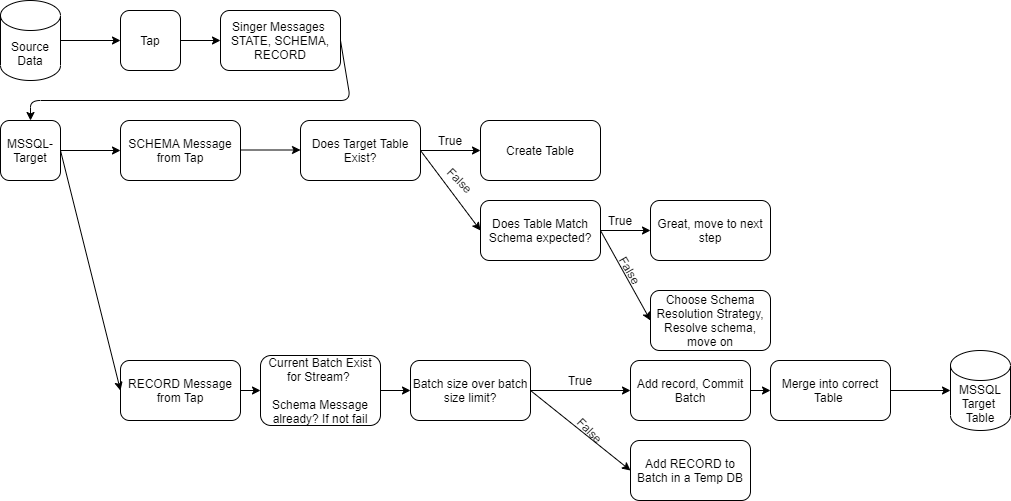

The diagram above was exported from draw.io. Its source (the exported page's mxGraphModel, read from the mxfile embedded in the PNG):
<mxGraphModel dx="1422" dy="762" grid="1" gridSize="10" guides="1" tooltips="1" connect="1" arrows="1" fold="1" page="1" pageScale="1" pageWidth="850" pageHeight="1100" math="0" shadow="0">
  <root>
    <mxCell id="0" />
    <mxCell id="1" parent="0" />
    <mxCell id="tOI_X06L1n2Oet0Cymzh-1" value="Source Data" style="shape=cylinder3;whiteSpace=wrap;html=1;boundedLbl=1;backgroundOutline=1;size=15;" parent="1" vertex="1">
      <mxGeometry x="40" y="40" width="60" height="80" as="geometry" />
    </mxCell>
    <mxCell id="tOI_X06L1n2Oet0Cymzh-9" value="Tap" style="rounded=1;whiteSpace=wrap;html=1;" parent="1" vertex="1">
      <mxGeometry x="160" y="50" width="60" height="60" as="geometry" />
    </mxCell>
    <mxCell id="tOI_X06L1n2Oet0Cymzh-10" value="" style="endArrow=classic;html=1;exitX=1;exitY=0.5;exitDx=0;exitDy=0;exitPerimeter=0;entryX=0;entryY=0.5;entryDx=0;entryDy=0;" parent="1" source="tOI_X06L1n2Oet0Cymzh-1" target="tOI_X06L1n2Oet0Cymzh-9" edge="1">
      <mxGeometry width="50" height="50" relative="1" as="geometry">
        <mxPoint x="400" y="410" as="sourcePoint" />
        <mxPoint x="450" y="360" as="targetPoint" />
      </mxGeometry>
    </mxCell>
    <mxCell id="tOI_X06L1n2Oet0Cymzh-11" value="" style="endArrow=classic;html=1;exitX=1;exitY=0.5;exitDx=0;exitDy=0;" parent="1" source="tOI_X06L1n2Oet0Cymzh-9" edge="1">
      <mxGeometry width="50" height="50" relative="1" as="geometry">
        <mxPoint x="400" y="410" as="sourcePoint" />
        <mxPoint x="260" y="80" as="targetPoint" />
      </mxGeometry>
    </mxCell>
    <mxCell id="tOI_X06L1n2Oet0Cymzh-13" value="Singer Messages&amp;nbsp;&lt;br&gt;STATE, SCHEMA, RECORD" style="rounded=1;whiteSpace=wrap;html=1;" parent="1" vertex="1">
      <mxGeometry x="260" y="50" width="120" height="60" as="geometry" />
    </mxCell>
    <mxCell id="tOI_X06L1n2Oet0Cymzh-14" value="" style="endArrow=classic;html=1;exitX=1;exitY=0.5;exitDx=0;exitDy=0;entryX=0.5;entryY=0;entryDx=0;entryDy=0;" parent="1" source="tOI_X06L1n2Oet0Cymzh-13" target="tOI_X06L1n2Oet0Cymzh-15" edge="1">
      <mxGeometry width="50" height="50" relative="1" as="geometry">
        <mxPoint x="400" y="390" as="sourcePoint" />
        <mxPoint x="420" y="80" as="targetPoint" />
        <Array as="points">
          <mxPoint x="390" y="140" />
          <mxPoint x="70" y="140" />
        </Array>
      </mxGeometry>
    </mxCell>
    <mxCell id="tOI_X06L1n2Oet0Cymzh-15" value="MSSQL-Target" style="rounded=1;whiteSpace=wrap;html=1;" parent="1" vertex="1">
      <mxGeometry x="40" y="160" width="60" height="60" as="geometry" />
    </mxCell>
    <mxCell id="tOI_X06L1n2Oet0Cymzh-16" value="" style="endArrow=classic;html=1;exitX=1;exitY=0.5;exitDx=0;exitDy=0;" parent="1" source="tOI_X06L1n2Oet0Cymzh-15" target="tOI_X06L1n2Oet0Cymzh-17" edge="1">
      <mxGeometry width="50" height="50" relative="1" as="geometry">
        <mxPoint x="400" y="390" as="sourcePoint" />
        <mxPoint x="160" y="190" as="targetPoint" />
      </mxGeometry>
    </mxCell>
    <mxCell id="tOI_X06L1n2Oet0Cymzh-17" value="SCHEMA Message from Tap" style="rounded=1;whiteSpace=wrap;html=1;" parent="1" vertex="1">
      <mxGeometry x="160" y="160" width="120" height="60" as="geometry" />
    </mxCell>
    <mxCell id="tOI_X06L1n2Oet0Cymzh-18" value="MSSQL Target&amp;nbsp;&lt;br&gt;Table" style="shape=cylinder3;whiteSpace=wrap;html=1;boundedLbl=1;backgroundOutline=1;size=15;" parent="1" vertex="1">
      <mxGeometry x="990" y="390" width="60" height="80" as="geometry" />
    </mxCell>
    <mxCell id="tOI_X06L1n2Oet0Cymzh-22" style="edgeStyle=orthogonalEdgeStyle;rounded=0;orthogonalLoop=1;jettySize=auto;html=1;exitX=1;exitY=0.5;exitDx=0;exitDy=0;" parent="1" source="tOI_X06L1n2Oet0Cymzh-20" edge="1">
      <mxGeometry relative="1" as="geometry">
        <mxPoint x="520" y="190" as="targetPoint" />
      </mxGeometry>
    </mxCell>
    <mxCell id="tOI_X06L1n2Oet0Cymzh-20" value="Does Target Table Exist?" style="rounded=1;whiteSpace=wrap;html=1;" parent="1" vertex="1">
      <mxGeometry x="340" y="160" width="120" height="60" as="geometry" />
    </mxCell>
    <mxCell id="tOI_X06L1n2Oet0Cymzh-21" value="" style="endArrow=classic;html=1;exitX=1;exitY=0.5;exitDx=0;exitDy=0;" parent="1" edge="1">
      <mxGeometry width="50" height="50" relative="1" as="geometry">
        <mxPoint x="280" y="189.5" as="sourcePoint" />
        <mxPoint x="340" y="189.5" as="targetPoint" />
      </mxGeometry>
    </mxCell>
    <mxCell id="tOI_X06L1n2Oet0Cymzh-24" value="Create Table" style="rounded=1;whiteSpace=wrap;html=1;" parent="1" vertex="1">
      <mxGeometry x="520" y="160" width="120" height="60" as="geometry" />
    </mxCell>
    <mxCell id="tOI_X06L1n2Oet0Cymzh-26" value="Does Table Match Schema expected?" style="rounded=1;whiteSpace=wrap;html=1;" parent="1" vertex="1">
      <mxGeometry x="520" y="240" width="120" height="60" as="geometry" />
    </mxCell>
    <mxCell id="tOI_X06L1n2Oet0Cymzh-27" value="" style="endArrow=classic;html=1;exitX=1;exitY=0.5;exitDx=0;exitDy=0;entryX=0;entryY=0.5;entryDx=0;entryDy=0;" parent="1" source="tOI_X06L1n2Oet0Cymzh-20" target="tOI_X06L1n2Oet0Cymzh-26" edge="1">
      <mxGeometry width="50" height="50" relative="1" as="geometry">
        <mxPoint x="400" y="350" as="sourcePoint" />
        <mxPoint x="450" y="300" as="targetPoint" />
      </mxGeometry>
    </mxCell>
    <mxCell id="tOI_X06L1n2Oet0Cymzh-28" value="Choose Schema Resolution Strategy, Resolve schema, move on" style="rounded=1;whiteSpace=wrap;html=1;" parent="1" vertex="1">
      <mxGeometry x="690" y="330" width="120" height="60" as="geometry" />
    </mxCell>
    <mxCell id="tOI_X06L1n2Oet0Cymzh-29" value="Great, move to next step" style="rounded=1;whiteSpace=wrap;html=1;" parent="1" vertex="1">
      <mxGeometry x="690" y="240" width="120" height="60" as="geometry" />
    </mxCell>
    <mxCell id="tOI_X06L1n2Oet0Cymzh-31" value="" style="endArrow=classic;html=1;exitX=1;exitY=0.5;exitDx=0;exitDy=0;entryX=0;entryY=0.5;entryDx=0;entryDy=0;" parent="1" source="tOI_X06L1n2Oet0Cymzh-26" target="tOI_X06L1n2Oet0Cymzh-29" edge="1">
      <mxGeometry width="50" height="50" relative="1" as="geometry">
        <mxPoint x="570" y="330" as="sourcePoint" />
        <mxPoint x="620" y="280" as="targetPoint" />
      </mxGeometry>
    </mxCell>
    <mxCell id="tOI_X06L1n2Oet0Cymzh-32" value="" style="endArrow=classic;html=1;exitX=1;exitY=0.5;exitDx=0;exitDy=0;entryX=0;entryY=0.5;entryDx=0;entryDy=0;" parent="1" source="tOI_X06L1n2Oet0Cymzh-26" target="tOI_X06L1n2Oet0Cymzh-28" edge="1">
      <mxGeometry width="50" height="50" relative="1" as="geometry">
        <mxPoint x="570" y="330" as="sourcePoint" />
        <mxPoint x="620" y="280" as="targetPoint" />
      </mxGeometry>
    </mxCell>
    <mxCell id="tOI_X06L1n2Oet0Cymzh-34" value="True" style="text;html=1;strokeColor=none;fillColor=none;align=center;verticalAlign=middle;whiteSpace=wrap;rounded=0;" parent="1" vertex="1">
      <mxGeometry x="470" y="170" width="40" height="20" as="geometry" />
    </mxCell>
    <mxCell id="tOI_X06L1n2Oet0Cymzh-35" value="False" style="text;html=1;strokeColor=none;fillColor=none;align=center;verticalAlign=middle;whiteSpace=wrap;rounded=0;rotation=45;" parent="1" vertex="1">
      <mxGeometry x="480" y="210" width="40" height="20" as="geometry" />
    </mxCell>
    <mxCell id="tOI_X06L1n2Oet0Cymzh-36" value="True" style="text;html=1;strokeColor=none;fillColor=none;align=center;verticalAlign=middle;whiteSpace=wrap;rounded=0;" parent="1" vertex="1">
      <mxGeometry x="640" y="250" width="40" height="20" as="geometry" />
    </mxCell>
    <mxCell id="tOI_X06L1n2Oet0Cymzh-37" value="False" style="text;html=1;strokeColor=none;fillColor=none;align=center;verticalAlign=middle;whiteSpace=wrap;rounded=0;rotation=60;" parent="1" vertex="1">
      <mxGeometry x="650" y="300" width="40" height="20" as="geometry" />
    </mxCell>
    <mxCell id="tOI_X06L1n2Oet0Cymzh-38" value="RECORD Message from Tap" style="rounded=1;whiteSpace=wrap;html=1;" parent="1" vertex="1">
      <mxGeometry x="160" y="400" width="120" height="60" as="geometry" />
    </mxCell>
    <mxCell id="tOI_X06L1n2Oet0Cymzh-39" value="Current Batch Exist for Stream? &lt;br&gt;&lt;br&gt;Schema Message already? If not fail" style="rounded=1;whiteSpace=wrap;html=1;" parent="1" vertex="1">
      <mxGeometry x="300" y="395" width="120" height="70" as="geometry" />
    </mxCell>
    <mxCell id="tOI_X06L1n2Oet0Cymzh-40" value="Batch size over batch size limit?" style="rounded=1;whiteSpace=wrap;html=1;" parent="1" vertex="1">
      <mxGeometry x="450" y="400" width="120" height="60" as="geometry" />
    </mxCell>
    <mxCell id="tOI_X06L1n2Oet0Cymzh-41" value="Add record, Commit Batch" style="rounded=1;whiteSpace=wrap;html=1;" parent="1" vertex="1">
      <mxGeometry x="670" y="400" width="120" height="60" as="geometry" />
    </mxCell>
    <mxCell id="tOI_X06L1n2Oet0Cymzh-42" value="Add RECORD to Batch in a Temp DB" style="rounded=1;whiteSpace=wrap;html=1;" parent="1" vertex="1">
      <mxGeometry x="670" y="480" width="120" height="60" as="geometry" />
    </mxCell>
    <mxCell id="tOI_X06L1n2Oet0Cymzh-43" value="" style="endArrow=classic;html=1;exitX=1;exitY=0.5;exitDx=0;exitDy=0;entryX=0;entryY=0.5;entryDx=0;entryDy=0;" parent="1" source="tOI_X06L1n2Oet0Cymzh-38" target="tOI_X06L1n2Oet0Cymzh-39" edge="1">
      <mxGeometry width="50" height="50" relative="1" as="geometry">
        <mxPoint x="570" y="420" as="sourcePoint" />
        <mxPoint x="620" y="370" as="targetPoint" />
      </mxGeometry>
    </mxCell>
    <mxCell id="tOI_X06L1n2Oet0Cymzh-44" value="" style="endArrow=classic;html=1;exitX=1;exitY=0.5;exitDx=0;exitDy=0;entryX=0;entryY=0.5;entryDx=0;entryDy=0;" parent="1" source="tOI_X06L1n2Oet0Cymzh-39" target="tOI_X06L1n2Oet0Cymzh-40" edge="1">
      <mxGeometry width="50" height="50" relative="1" as="geometry">
        <mxPoint x="280" y="440" as="sourcePoint" />
        <mxPoint x="310" y="440" as="targetPoint" />
      </mxGeometry>
    </mxCell>
    <mxCell id="tOI_X06L1n2Oet0Cymzh-45" value="" style="endArrow=classic;html=1;exitX=1;exitY=0.5;exitDx=0;exitDy=0;entryX=0;entryY=0.5;entryDx=0;entryDy=0;" parent="1" source="tOI_X06L1n2Oet0Cymzh-40" target="tOI_X06L1n2Oet0Cymzh-41" edge="1">
      <mxGeometry width="50" height="50" relative="1" as="geometry">
        <mxPoint x="430" y="440" as="sourcePoint" />
        <mxPoint x="460" y="440" as="targetPoint" />
      </mxGeometry>
    </mxCell>
    <mxCell id="tOI_X06L1n2Oet0Cymzh-46" value="" style="endArrow=classic;html=1;exitX=1;exitY=0.5;exitDx=0;exitDy=0;entryX=0;entryY=0.5;entryDx=0;entryDy=0;" parent="1" source="tOI_X06L1n2Oet0Cymzh-40" target="tOI_X06L1n2Oet0Cymzh-42" edge="1">
      <mxGeometry width="50" height="50" relative="1" as="geometry">
        <mxPoint x="560" y="420" as="sourcePoint" />
        <mxPoint x="610" y="370" as="targetPoint" />
      </mxGeometry>
    </mxCell>
    <mxCell id="tOI_X06L1n2Oet0Cymzh-47" value="True" style="text;html=1;strokeColor=none;fillColor=none;align=center;verticalAlign=middle;whiteSpace=wrap;rounded=0;" parent="1" vertex="1">
      <mxGeometry x="600" y="410" width="40" height="20" as="geometry" />
    </mxCell>
    <mxCell id="tOI_X06L1n2Oet0Cymzh-48" value="False" style="text;html=1;strokeColor=none;fillColor=none;align=center;verticalAlign=middle;whiteSpace=wrap;rounded=0;rotation=45;" parent="1" vertex="1">
      <mxGeometry x="610" y="460" width="40" height="20" as="geometry" />
    </mxCell>
    <mxCell id="tOI_X06L1n2Oet0Cymzh-49" value="" style="endArrow=classic;html=1;exitX=1;exitY=0.5;exitDx=0;exitDy=0;entryX=0;entryY=0.5;entryDx=0;entryDy=0;" parent="1" source="tOI_X06L1n2Oet0Cymzh-15" target="tOI_X06L1n2Oet0Cymzh-38" edge="1">
      <mxGeometry width="50" height="50" relative="1" as="geometry">
        <mxPoint x="570" y="320" as="sourcePoint" />
        <mxPoint x="620" y="270" as="targetPoint" />
      </mxGeometry>
    </mxCell>
    <mxCell id="35yAyPgxNrqSNi0_OX9d-3" value="Merge into correct Table&amp;nbsp;" style="rounded=1;whiteSpace=wrap;html=1;" vertex="1" parent="1">
      <mxGeometry x="810" y="400" width="120" height="60" as="geometry" />
    </mxCell>
    <mxCell id="35yAyPgxNrqSNi0_OX9d-10" value="" style="endArrow=classic;html=1;exitX=1;exitY=0.5;exitDx=0;exitDy=0;entryX=0;entryY=0.5;entryDx=0;entryDy=0;" edge="1" parent="1" source="tOI_X06L1n2Oet0Cymzh-41" target="35yAyPgxNrqSNi0_OX9d-3">
      <mxGeometry width="50" height="50" relative="1" as="geometry">
        <mxPoint x="400" y="490" as="sourcePoint" />
        <mxPoint x="450" y="440" as="targetPoint" />
      </mxGeometry>
    </mxCell>
    <mxCell id="35yAyPgxNrqSNi0_OX9d-11" value="" style="endArrow=classic;html=1;exitX=1;exitY=0.5;exitDx=0;exitDy=0;entryX=0;entryY=0.5;entryDx=0;entryDy=0;entryPerimeter=0;" edge="1" parent="1" source="35yAyPgxNrqSNi0_OX9d-3" target="tOI_X06L1n2Oet0Cymzh-18">
      <mxGeometry width="50" height="50" relative="1" as="geometry">
        <mxPoint x="400" y="290" as="sourcePoint" />
        <mxPoint x="450" y="240" as="targetPoint" />
      </mxGeometry>
    </mxCell>
  </root>
</mxGraphModel>